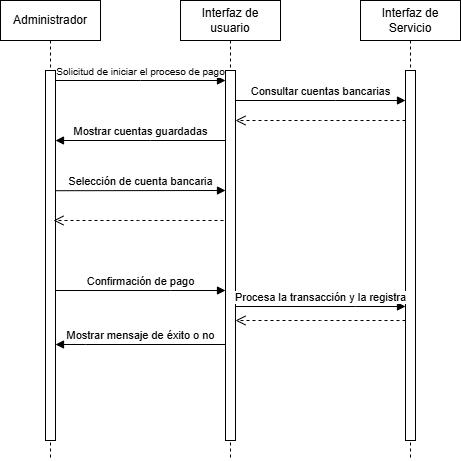

The diagram above was exported from draw.io. Its source (the exported page's mxGraphModel, read from the mxfile embedded in the PNG):
<mxGraphModel dx="1290" dy="620" grid="1" gridSize="10" guides="1" tooltips="1" connect="1" arrows="1" fold="1" page="1" pageScale="1" pageWidth="850" pageHeight="1100" math="0" shadow="0">
  <root>
    <mxCell id="0" />
    <mxCell id="1" parent="0" />
    <mxCell id="aM9ryv3xv72pqoxQDRHE-1" value="Administrador" style="shape=umlLifeline;perimeter=lifelinePerimeter;whiteSpace=wrap;html=1;container=0;dropTarget=0;collapsible=0;recursiveResize=0;outlineConnect=0;portConstraint=eastwest;newEdgeStyle={&quot;edgeStyle&quot;:&quot;elbowEdgeStyle&quot;,&quot;elbow&quot;:&quot;vertical&quot;,&quot;curved&quot;:0,&quot;rounded&quot;:0};" parent="1" vertex="1">
      <mxGeometry x="40" y="40" width="100" height="460" as="geometry" />
    </mxCell>
    <mxCell id="aM9ryv3xv72pqoxQDRHE-2" value="" style="html=1;points=[];perimeter=orthogonalPerimeter;outlineConnect=0;targetShapes=umlLifeline;portConstraint=eastwest;newEdgeStyle={&quot;edgeStyle&quot;:&quot;elbowEdgeStyle&quot;,&quot;elbow&quot;:&quot;vertical&quot;,&quot;curved&quot;:0,&quot;rounded&quot;:0};" parent="aM9ryv3xv72pqoxQDRHE-1" vertex="1">
      <mxGeometry x="45" y="70" width="10" height="370" as="geometry" />
    </mxCell>
    <mxCell id="aM9ryv3xv72pqoxQDRHE-5" value="Interfaz de usuario" style="shape=umlLifeline;perimeter=lifelinePerimeter;whiteSpace=wrap;html=1;container=0;dropTarget=0;collapsible=0;recursiveResize=0;outlineConnect=0;portConstraint=eastwest;newEdgeStyle={&quot;edgeStyle&quot;:&quot;elbowEdgeStyle&quot;,&quot;elbow&quot;:&quot;vertical&quot;,&quot;curved&quot;:0,&quot;rounded&quot;:0};" parent="1" vertex="1">
      <mxGeometry x="220" y="40" width="100" height="460" as="geometry" />
    </mxCell>
    <mxCell id="aM9ryv3xv72pqoxQDRHE-6" value="" style="html=1;points=[];perimeter=orthogonalPerimeter;outlineConnect=0;targetShapes=umlLifeline;portConstraint=eastwest;newEdgeStyle={&quot;edgeStyle&quot;:&quot;elbowEdgeStyle&quot;,&quot;elbow&quot;:&quot;vertical&quot;,&quot;curved&quot;:0,&quot;rounded&quot;:0};" parent="aM9ryv3xv72pqoxQDRHE-5" vertex="1">
      <mxGeometry x="45" y="70" width="10" height="370" as="geometry" />
    </mxCell>
    <mxCell id="aM9ryv3xv72pqoxQDRHE-7" value="&lt;font style=&quot;font-size: 10px;&quot;&gt;Solicitud de iniciar el proceso de pago&lt;/font&gt;" style="html=1;verticalAlign=bottom;endArrow=block;edgeStyle=elbowEdgeStyle;elbow=vertical;curved=0;rounded=0;" parent="1" source="aM9ryv3xv72pqoxQDRHE-2" target="aM9ryv3xv72pqoxQDRHE-6" edge="1">
      <mxGeometry relative="1" as="geometry">
        <mxPoint x="195" y="130" as="sourcePoint" />
        <Array as="points">
          <mxPoint x="180" y="120" />
        </Array>
        <mxPoint as="offset" />
      </mxGeometry>
    </mxCell>
    <mxCell id="aM9ryv3xv72pqoxQDRHE-9" value="Mostrar cuentas guardadas" style="html=1;verticalAlign=bottom;endArrow=block;edgeStyle=elbowEdgeStyle;elbow=horizontal;curved=0;rounded=0;" parent="1" target="aM9ryv3xv72pqoxQDRHE-2" edge="1">
      <mxGeometry relative="1" as="geometry">
        <mxPoint x="265" y="180" as="sourcePoint" />
        <Array as="points">
          <mxPoint x="190" y="180" />
        </Array>
        <mxPoint x="99.99999999999994" y="180" as="targetPoint" />
      </mxGeometry>
    </mxCell>
    <mxCell id="SshzttNIEOMJdES95IZK-1" value="Interfaz de Servicio" style="shape=umlLifeline;perimeter=lifelinePerimeter;whiteSpace=wrap;html=1;container=0;dropTarget=0;collapsible=0;recursiveResize=0;outlineConnect=0;portConstraint=eastwest;newEdgeStyle={&quot;edgeStyle&quot;:&quot;elbowEdgeStyle&quot;,&quot;elbow&quot;:&quot;vertical&quot;,&quot;curved&quot;:0,&quot;rounded&quot;:0};" parent="1" vertex="1">
      <mxGeometry x="400" y="40" width="100" height="460" as="geometry" />
    </mxCell>
    <mxCell id="SshzttNIEOMJdES95IZK-2" value="" style="html=1;points=[];perimeter=orthogonalPerimeter;outlineConnect=0;targetShapes=umlLifeline;portConstraint=eastwest;newEdgeStyle={&quot;edgeStyle&quot;:&quot;elbowEdgeStyle&quot;,&quot;elbow&quot;:&quot;vertical&quot;,&quot;curved&quot;:0,&quot;rounded&quot;:0};" parent="SshzttNIEOMJdES95IZK-1" vertex="1">
      <mxGeometry x="45" y="70" width="10" height="370" as="geometry" />
    </mxCell>
    <mxCell id="SshzttNIEOMJdES95IZK-3" value="Consultar cuentas bancarias" style="html=1;verticalAlign=bottom;endArrow=block;edgeStyle=elbowEdgeStyle;elbow=vertical;curved=0;rounded=0;" parent="1" source="aM9ryv3xv72pqoxQDRHE-6" target="SshzttNIEOMJdES95IZK-2" edge="1">
      <mxGeometry relative="1" as="geometry">
        <mxPoint x="290" y="140" as="sourcePoint" />
        <Array as="points">
          <mxPoint x="375" y="140" />
        </Array>
        <mxPoint x="460" y="140" as="targetPoint" />
        <mxPoint as="offset" />
      </mxGeometry>
    </mxCell>
    <mxCell id="SshzttNIEOMJdES95IZK-4" value="" style="html=1;verticalAlign=bottom;endArrow=open;dashed=1;endSize=8;edgeStyle=elbowEdgeStyle;elbow=vertical;curved=0;rounded=0;" parent="1" source="SshzttNIEOMJdES95IZK-2" target="aM9ryv3xv72pqoxQDRHE-6" edge="1">
      <mxGeometry relative="1" as="geometry">
        <mxPoint x="270" y="160" as="targetPoint" />
        <Array as="points">
          <mxPoint x="360" y="160" />
        </Array>
        <mxPoint x="440" y="160" as="sourcePoint" />
      </mxGeometry>
    </mxCell>
    <mxCell id="SshzttNIEOMJdES95IZK-5" value="Selección de cuenta bancaria" style="html=1;verticalAlign=bottom;endArrow=block;edgeStyle=elbowEdgeStyle;elbow=vertical;curved=0;rounded=0;" parent="1" edge="1">
      <mxGeometry relative="1" as="geometry">
        <mxPoint x="95" y="230.20999999999998" as="sourcePoint" />
        <Array as="points" />
        <mxPoint x="265" y="230.20999999999998" as="targetPoint" />
        <mxPoint as="offset" />
      </mxGeometry>
    </mxCell>
    <mxCell id="SshzttNIEOMJdES95IZK-7" value="" style="html=1;verticalAlign=bottom;endArrow=open;dashed=1;endSize=8;edgeStyle=elbowEdgeStyle;elbow=horizontal;curved=0;rounded=0;" parent="1" edge="1">
      <mxGeometry relative="1" as="geometry">
        <mxPoint x="93" y="260" as="targetPoint" />
        <Array as="points" />
        <mxPoint x="263" y="260" as="sourcePoint" />
      </mxGeometry>
    </mxCell>
    <mxCell id="SshzttNIEOMJdES95IZK-9" value="Confirmación de pago" style="html=1;verticalAlign=bottom;endArrow=block;edgeStyle=elbowEdgeStyle;elbow=vertical;curved=0;rounded=0;" parent="1" edge="1">
      <mxGeometry relative="1" as="geometry">
        <mxPoint x="95" y="330" as="sourcePoint" />
        <Array as="points">
          <mxPoint x="210" y="330" />
        </Array>
        <mxPoint x="265" y="330" as="targetPoint" />
        <mxPoint as="offset" />
      </mxGeometry>
    </mxCell>
    <mxCell id="SshzttNIEOMJdES95IZK-16" value="" style="html=1;verticalAlign=bottom;endArrow=open;dashed=1;endSize=8;edgeStyle=elbowEdgeStyle;elbow=horizontal;curved=0;rounded=0;" parent="1" edge="1">
      <mxGeometry relative="1" as="geometry">
        <mxPoint x="275" y="359.9999999999999" as="targetPoint" />
        <Array as="points" />
        <mxPoint x="445" y="359.9999999999999" as="sourcePoint" />
      </mxGeometry>
    </mxCell>
    <mxCell id="SshzttNIEOMJdES95IZK-17" value="Mostrar mensaje de éxito o no" style="html=1;verticalAlign=bottom;endArrow=block;edgeStyle=elbowEdgeStyle;elbow=vertical;curved=0;rounded=0;" parent="1" edge="1">
      <mxGeometry relative="1" as="geometry">
        <mxPoint x="265" y="384" as="sourcePoint" />
        <Array as="points">
          <mxPoint x="125" y="384" />
        </Array>
        <mxPoint x="95" y="384" as="targetPoint" />
      </mxGeometry>
    </mxCell>
    <mxCell id="IkU43OQu545lBq9mCLlG-1" value="Procesa la transacción y la registra" style="html=1;verticalAlign=bottom;endArrow=block;edgeStyle=elbowEdgeStyle;elbow=vertical;curved=0;rounded=0;" parent="1" edge="1">
      <mxGeometry x="0.0028" relative="1" as="geometry">
        <mxPoint x="275" y="346" as="sourcePoint" />
        <Array as="points">
          <mxPoint x="395" y="346" />
        </Array>
        <mxPoint x="445" y="346" as="targetPoint" />
        <mxPoint as="offset" />
      </mxGeometry>
    </mxCell>
  </root>
</mxGraphModel>